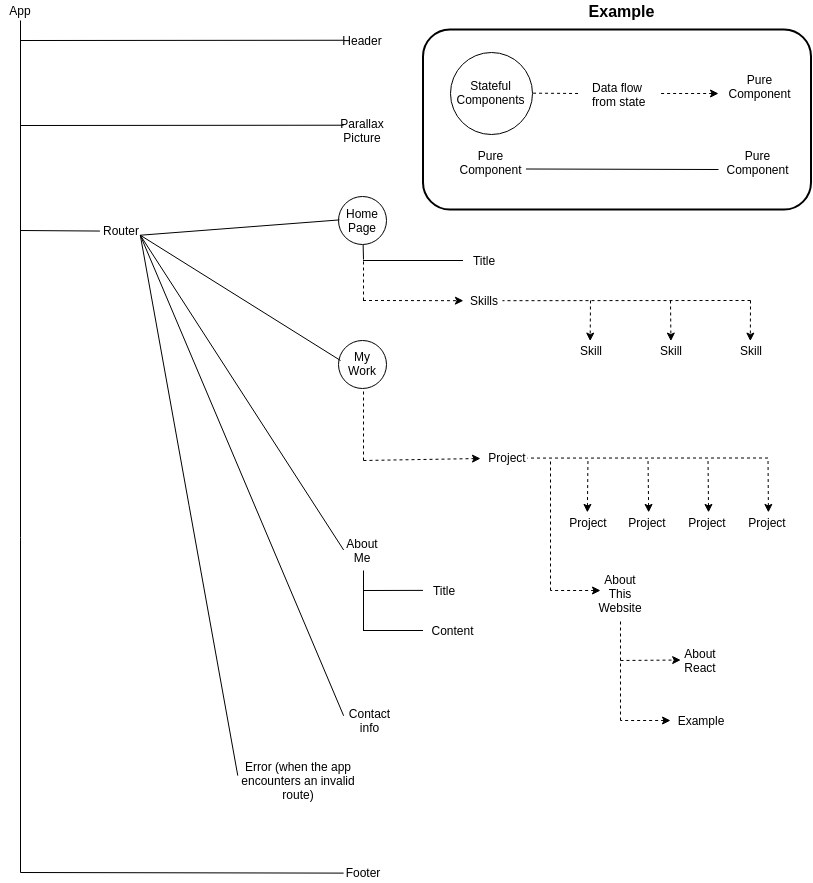

The diagram above was exported from draw.io. Its source (the exported page's mxGraphModel, read from the mxfile embedded in the PNG):
<mxGraphModel dx="1875" dy="773" grid="1" gridSize="10" guides="1" tooltips="1" connect="1" arrows="1" fold="1" page="1" pageScale="1" pageWidth="850" pageHeight="1100" math="0" shadow="0">
  <root>
    <mxCell id="0" />
    <mxCell id="1" parent="0" />
    <mxCell id="abyRZIEFB_CrL6IQVhpt-31" value="" style="endArrow=none;dashed=1;html=1;strokeColor=#000000;endFill=0;startArrow=classic;startFill=1;" edge="1" parent="1" target="abyRZIEFB_CrL6IQVhpt-32">
      <mxGeometry width="50" height="50" relative="1" as="geometry">
        <mxPoint x="738" y="173" as="sourcePoint" />
        <mxPoint x="768" y="173" as="targetPoint" />
      </mxGeometry>
    </mxCell>
    <mxCell id="Gy6JYORKkACA3VFljPBP-15" value="App" style="text;html=1;strokeColor=none;fillColor=none;align=center;verticalAlign=middle;whiteSpace=wrap;rounded=0;" parent="1" vertex="1">
      <mxGeometry x="20" y="80" width="40" height="20" as="geometry" />
    </mxCell>
    <mxCell id="Gy6JYORKkACA3VFljPBP-16" value="Header&lt;br&gt;" style="text;html=1;strokeColor=none;fillColor=none;align=center;verticalAlign=middle;whiteSpace=wrap;rounded=0;" parent="1" vertex="1">
      <mxGeometry x="362.5" y="110" width="40" height="20" as="geometry" />
    </mxCell>
    <mxCell id="Gy6JYORKkACA3VFljPBP-18" value="Home Page" style="text;html=1;strokeColor=none;fillColor=none;align=center;verticalAlign=middle;whiteSpace=wrap;rounded=0;" parent="1" vertex="1">
      <mxGeometry x="362.5" y="290" width="40" height="20" as="geometry" />
    </mxCell>
    <mxCell id="Gy6JYORKkACA3VFljPBP-19" value="Title&lt;br&gt;" style="text;html=1;strokeColor=none;fillColor=none;align=center;verticalAlign=middle;whiteSpace=wrap;rounded=0;" parent="1" vertex="1">
      <mxGeometry x="482.5" y="330" width="40" height="20" as="geometry" />
    </mxCell>
    <mxCell id="Gy6JYORKkACA3VFljPBP-21" value="My Work&lt;br&gt;&lt;br&gt;" style="text;html=1;strokeColor=none;fillColor=none;align=center;verticalAlign=middle;whiteSpace=wrap;rounded=0;" parent="1" vertex="1">
      <mxGeometry x="362.5" y="440" width="40" height="20" as="geometry" />
    </mxCell>
    <mxCell id="Gy6JYORKkACA3VFljPBP-22" value="Contact info" style="text;html=1;strokeColor=none;fillColor=none;align=center;verticalAlign=middle;whiteSpace=wrap;rounded=0;" parent="1" vertex="1">
      <mxGeometry x="362.5" y="790" width="55" height="20" as="geometry" />
    </mxCell>
    <mxCell id="Gy6JYORKkACA3VFljPBP-25" value="" style="endArrow=none;html=1;" parent="1" target="Gy6JYORKkACA3VFljPBP-15" edge="1">
      <mxGeometry width="50" height="50" relative="1" as="geometry">
        <mxPoint x="40" y="290" as="sourcePoint" />
        <mxPoint x="70" y="480" as="targetPoint" />
      </mxGeometry>
    </mxCell>
    <mxCell id="Gy6JYORKkACA3VFljPBP-27" value="" style="endArrow=none;html=1;entryX=0;entryY=0.5;entryDx=0;entryDy=0;" parent="1" target="Gy6JYORKkACA3VFljPBP-16" edge="1">
      <mxGeometry width="50" height="50" relative="1" as="geometry">
        <mxPoint x="40" y="120" as="sourcePoint" />
        <mxPoint x="70" y="560" as="targetPoint" />
      </mxGeometry>
    </mxCell>
    <mxCell id="Gy6JYORKkACA3VFljPBP-28" value="" style="endArrow=none;html=1;entryX=0;entryY=0.5;entryDx=0;entryDy=0;exitX=1;exitY=0.75;exitDx=0;exitDy=0;" parent="1" source="Gy6JYORKkACA3VFljPBP-35" target="abyRZIEFB_CrL6IQVhpt-3" edge="1">
      <mxGeometry width="50" height="50" relative="1" as="geometry">
        <mxPoint x="160" y="210" as="sourcePoint" />
        <mxPoint x="70" y="560" as="targetPoint" />
      </mxGeometry>
    </mxCell>
    <mxCell id="Gy6JYORKkACA3VFljPBP-30" value="" style="endArrow=none;html=1;exitX=1;exitY=0.75;exitDx=0;exitDy=0;" parent="1" source="Gy6JYORKkACA3VFljPBP-35" edge="1">
      <mxGeometry width="50" height="50" relative="1" as="geometry">
        <mxPoint x="160" y="210" as="sourcePoint" />
        <mxPoint x="360" y="440" as="targetPoint" />
      </mxGeometry>
    </mxCell>
    <mxCell id="Gy6JYORKkACA3VFljPBP-91" value="Footer" style="text;html=1;strokeColor=none;fillColor=none;align=center;verticalAlign=middle;whiteSpace=wrap;rounded=0;" parent="1" vertex="1">
      <mxGeometry x="362.5" y="942" width="40" height="20" as="geometry" />
    </mxCell>
    <mxCell id="Gy6JYORKkACA3VFljPBP-35" value="Router" style="text;html=1;strokeColor=none;fillColor=none;align=center;verticalAlign=middle;whiteSpace=wrap;rounded=0;" parent="1" vertex="1">
      <mxGeometry x="120" y="300" width="40" height="20" as="geometry" />
    </mxCell>
    <mxCell id="Gy6JYORKkACA3VFljPBP-36" value="" style="endArrow=none;html=1;entryX=0;entryY=0.5;entryDx=0;entryDy=0;" parent="1" target="Gy6JYORKkACA3VFljPBP-91" edge="1">
      <mxGeometry width="50" height="50" relative="1" as="geometry">
        <mxPoint x="40" y="952" as="sourcePoint" />
        <mxPoint x="120" y="370" as="targetPoint" />
      </mxGeometry>
    </mxCell>
    <mxCell id="Gy6JYORKkACA3VFljPBP-37" value="" style="endArrow=none;html=1;entryX=0;entryY=0.5;entryDx=0;entryDy=0;" parent="1" target="Gy6JYORKkACA3VFljPBP-35" edge="1">
      <mxGeometry width="50" height="50" relative="1" as="geometry">
        <mxPoint x="40" y="310" as="sourcePoint" />
        <mxPoint x="70" y="480" as="targetPoint" />
      </mxGeometry>
    </mxCell>
    <mxCell id="Gy6JYORKkACA3VFljPBP-43" value="" style="endArrow=none;html=1;entryX=0;entryY=0.25;entryDx=0;entryDy=0;exitX=1;exitY=0.75;exitDx=0;exitDy=0;" parent="1" source="Gy6JYORKkACA3VFljPBP-35" target="Gy6JYORKkACA3VFljPBP-22" edge="1">
      <mxGeometry width="50" height="50" relative="1" as="geometry">
        <mxPoint x="160" y="210" as="sourcePoint" />
        <mxPoint x="70" y="480" as="targetPoint" />
      </mxGeometry>
    </mxCell>
    <mxCell id="Gy6JYORKkACA3VFljPBP-45" value="" style="endArrow=none;html=1;" parent="1" edge="1">
      <mxGeometry width="50" height="50" relative="1" as="geometry">
        <mxPoint x="382.5" y="340" as="sourcePoint" />
        <mxPoint x="482.5" y="340" as="targetPoint" />
      </mxGeometry>
    </mxCell>
    <mxCell id="Gy6JYORKkACA3VFljPBP-46" value="" style="endArrow=none;html=1;entryX=0.5;entryY=1;entryDx=0;entryDy=0;" parent="1" edge="1" target="abyRZIEFB_CrL6IQVhpt-3">
      <mxGeometry width="50" height="50" relative="1" as="geometry">
        <mxPoint x="383" y="339" as="sourcePoint" />
        <mxPoint x="382.5" y="320" as="targetPoint" />
      </mxGeometry>
    </mxCell>
    <mxCell id="Gy6JYORKkACA3VFljPBP-47" value="Skills" style="text;html=1;strokeColor=none;fillColor=none;align=center;verticalAlign=middle;whiteSpace=wrap;rounded=0;" parent="1" vertex="1">
      <mxGeometry x="482.5" y="370" width="40" height="20" as="geometry" />
    </mxCell>
    <mxCell id="Gy6JYORKkACA3VFljPBP-49" value="" style="endArrow=classic;html=1;entryX=0;entryY=0.5;entryDx=0;entryDy=0;dashed=1;endFill=1;" parent="1" target="Gy6JYORKkACA3VFljPBP-47" edge="1">
      <mxGeometry width="50" height="50" relative="1" as="geometry">
        <mxPoint x="382.5" y="380" as="sourcePoint" />
        <mxPoint x="152.5" y="570" as="targetPoint" />
      </mxGeometry>
    </mxCell>
    <mxCell id="Gy6JYORKkACA3VFljPBP-51" value="" style="endArrow=none;html=1;dashed=1;" parent="1" edge="1">
      <mxGeometry width="50" height="50" relative="1" as="geometry">
        <mxPoint x="383" y="540" as="sourcePoint" />
        <mxPoint x="383" y="470" as="targetPoint" />
      </mxGeometry>
    </mxCell>
    <mxCell id="Gy6JYORKkACA3VFljPBP-55" value="Project&lt;br&gt;" style="text;html=1;strokeColor=none;fillColor=none;align=center;verticalAlign=middle;whiteSpace=wrap;rounded=0;" parent="1" vertex="1">
      <mxGeometry x="507.5" y="527.5" width="40" height="20" as="geometry" />
    </mxCell>
    <mxCell id="Gy6JYORKkACA3VFljPBP-58" value="Project" style="text;html=1;strokeColor=none;fillColor=none;align=center;verticalAlign=middle;whiteSpace=wrap;rounded=0;" parent="1" vertex="1">
      <mxGeometry x="647.5" y="592.5" width="40" height="20" as="geometry" />
    </mxCell>
    <mxCell id="Gy6JYORKkACA3VFljPBP-77" value="Project" style="text;html=1;strokeColor=none;fillColor=none;align=center;verticalAlign=middle;whiteSpace=wrap;rounded=0;" parent="1" vertex="1">
      <mxGeometry x="707.5" y="592.5" width="40" height="20" as="geometry" />
    </mxCell>
    <mxCell id="Gy6JYORKkACA3VFljPBP-78" value="Project" style="text;html=1;strokeColor=none;fillColor=none;align=center;verticalAlign=middle;whiteSpace=wrap;rounded=0;" parent="1" vertex="1">
      <mxGeometry x="587.5" y="592.5" width="40" height="20" as="geometry" />
    </mxCell>
    <mxCell id="Gy6JYORKkACA3VFljPBP-80" value="Project" style="text;html=1;strokeColor=none;fillColor=none;align=center;verticalAlign=middle;whiteSpace=wrap;rounded=0;" parent="1" vertex="1">
      <mxGeometry x="767.5" y="592.5" width="40" height="20" as="geometry" />
    </mxCell>
    <mxCell id="Gy6JYORKkACA3VFljPBP-86" value="Parallax Picture" style="text;html=1;strokeColor=none;fillColor=none;align=center;verticalAlign=middle;whiteSpace=wrap;rounded=0;" parent="1" vertex="1">
      <mxGeometry x="362.5" y="200" width="40" height="20" as="geometry" />
    </mxCell>
    <mxCell id="Gy6JYORKkACA3VFljPBP-87" value="" style="endArrow=none;html=1;entryX=0;entryY=0.25;entryDx=0;entryDy=0;" parent="1" target="Gy6JYORKkACA3VFljPBP-86" edge="1">
      <mxGeometry width="50" height="50" relative="1" as="geometry">
        <mxPoint x="40" y="205" as="sourcePoint" />
        <mxPoint x="70" y="610" as="targetPoint" />
      </mxGeometry>
    </mxCell>
    <mxCell id="Gy6JYORKkACA3VFljPBP-93" value="" style="endArrow=none;html=1;" parent="1" edge="1">
      <mxGeometry width="50" height="50" relative="1" as="geometry">
        <mxPoint x="40" y="952" as="sourcePoint" />
        <mxPoint x="40" y="282" as="targetPoint" />
      </mxGeometry>
    </mxCell>
    <mxCell id="Gy6JYORKkACA3VFljPBP-94" value="" style="endArrow=none;html=1;exitX=1;exitY=0.75;exitDx=0;exitDy=0;entryX=0;entryY=0.25;entryDx=0;entryDy=0;" parent="1" source="Gy6JYORKkACA3VFljPBP-35" target="Gy6JYORKkACA3VFljPBP-95" edge="1">
      <mxGeometry width="50" height="50" relative="1" as="geometry">
        <mxPoint x="170" y="310" as="sourcePoint" />
        <mxPoint x="199" y="700" as="targetPoint" />
      </mxGeometry>
    </mxCell>
    <mxCell id="Gy6JYORKkACA3VFljPBP-95" value="Error (when the app encounters an invalid route)&lt;br&gt;" style="text;html=1;strokeColor=none;fillColor=none;align=center;verticalAlign=middle;whiteSpace=wrap;rounded=0;" parent="1" vertex="1">
      <mxGeometry x="257.5" y="850" width="120" height="20" as="geometry" />
    </mxCell>
    <mxCell id="Gy6JYORKkACA3VFljPBP-100" value="About Me" style="text;html=1;strokeColor=none;fillColor=none;align=center;verticalAlign=middle;whiteSpace=wrap;rounded=0;" parent="1" vertex="1">
      <mxGeometry x="362.5" y="620" width="40" height="20" as="geometry" />
    </mxCell>
    <mxCell id="Gy6JYORKkACA3VFljPBP-101" value="" style="endArrow=none;html=1;entryX=0;entryY=0.5;entryDx=0;entryDy=0;exitX=1;exitY=0.75;exitDx=0;exitDy=0;" parent="1" source="Gy6JYORKkACA3VFljPBP-35" target="Gy6JYORKkACA3VFljPBP-100" edge="1">
      <mxGeometry width="50" height="50" relative="1" as="geometry">
        <mxPoint x="20" y="810" as="sourcePoint" />
        <mxPoint x="70" y="760" as="targetPoint" />
      </mxGeometry>
    </mxCell>
    <mxCell id="Gy6JYORKkACA3VFljPBP-102" value="Title" style="text;html=1;strokeColor=none;fillColor=none;align=center;verticalAlign=middle;whiteSpace=wrap;rounded=0;" parent="1" vertex="1">
      <mxGeometry x="442.5" y="660" width="40" height="20" as="geometry" />
    </mxCell>
    <mxCell id="Gy6JYORKkACA3VFljPBP-103" value="" style="endArrow=none;html=1;entryX=0;entryY=0.5;entryDx=0;entryDy=0;" parent="1" target="Gy6JYORKkACA3VFljPBP-102" edge="1">
      <mxGeometry width="50" height="50" relative="1" as="geometry">
        <mxPoint x="382.5" y="670" as="sourcePoint" />
        <mxPoint x="152.5" y="920" as="targetPoint" />
      </mxGeometry>
    </mxCell>
    <mxCell id="Gy6JYORKkACA3VFljPBP-104" value="" style="endArrow=none;html=1;" parent="1" edge="1">
      <mxGeometry width="50" height="50" relative="1" as="geometry">
        <mxPoint x="383" y="670" as="sourcePoint" />
        <mxPoint x="383" y="650" as="targetPoint" />
      </mxGeometry>
    </mxCell>
    <mxCell id="Gy6JYORKkACA3VFljPBP-105" value="Content" style="text;html=1;strokeColor=none;fillColor=none;align=center;verticalAlign=middle;whiteSpace=wrap;rounded=0;" parent="1" vertex="1">
      <mxGeometry x="452.5" y="700" width="40" height="20" as="geometry" />
    </mxCell>
    <mxCell id="Gy6JYORKkACA3VFljPBP-109" value="" style="endArrow=none;html=1;" parent="1" edge="1">
      <mxGeometry width="50" height="50" relative="1" as="geometry">
        <mxPoint x="383" y="710" as="sourcePoint" />
        <mxPoint x="383" y="670" as="targetPoint" />
      </mxGeometry>
    </mxCell>
    <mxCell id="Gy6JYORKkACA3VFljPBP-110" value="" style="endArrow=none;html=1;" parent="1" edge="1">
      <mxGeometry width="50" height="50" relative="1" as="geometry">
        <mxPoint x="442.5" y="710" as="sourcePoint" />
        <mxPoint x="382.5" y="710" as="targetPoint" />
      </mxGeometry>
    </mxCell>
    <mxCell id="Gy6JYORKkACA3VFljPBP-111" value="" style="endArrow=classic;html=1;dashed=1;endFill=1;startArrow=none;startFill=0;" parent="1" edge="1">
      <mxGeometry width="50" height="50" relative="1" as="geometry">
        <mxPoint x="383" y="540" as="sourcePoint" />
        <mxPoint x="500" y="538" as="targetPoint" />
      </mxGeometry>
    </mxCell>
    <mxCell id="Gy6JYORKkACA3VFljPBP-112" value="" style="endArrow=none;html=1;entryX=1;entryY=0.5;entryDx=0;entryDy=0;dashed=1;" parent="1" target="Gy6JYORKkACA3VFljPBP-47" edge="1">
      <mxGeometry width="50" height="50" relative="1" as="geometry">
        <mxPoint x="770" y="380" as="sourcePoint" />
        <mxPoint x="122.5" y="920" as="targetPoint" />
      </mxGeometry>
    </mxCell>
    <mxCell id="Gy6JYORKkACA3VFljPBP-113" value="Skill&lt;br&gt;" style="text;html=1;strokeColor=none;fillColor=none;align=center;verticalAlign=middle;whiteSpace=wrap;rounded=0;" parent="1" vertex="1">
      <mxGeometry x="590" y="420" width="40" height="20" as="geometry" />
    </mxCell>
    <mxCell id="Gy6JYORKkACA3VFljPBP-116" value="Skill&lt;br&gt;" style="text;html=1;strokeColor=none;fillColor=none;align=center;verticalAlign=middle;whiteSpace=wrap;rounded=0;" parent="1" vertex="1">
      <mxGeometry x="670" y="420" width="40" height="20" as="geometry" />
    </mxCell>
    <mxCell id="Gy6JYORKkACA3VFljPBP-117" value="Skill&lt;br&gt;" style="text;html=1;strokeColor=none;fillColor=none;align=center;verticalAlign=middle;whiteSpace=wrap;rounded=0;" parent="1" vertex="1">
      <mxGeometry x="750" y="420" width="40" height="20" as="geometry" />
    </mxCell>
    <mxCell id="Gy6JYORKkACA3VFljPBP-118" value="" style="endArrow=classic;html=1;entryX=0.5;entryY=0;entryDx=0;entryDy=0;dashed=1;endFill=1;" parent="1" target="Gy6JYORKkACA3VFljPBP-113" edge="1">
      <mxGeometry width="50" height="50" relative="1" as="geometry">
        <mxPoint x="610" y="380" as="sourcePoint" />
        <mxPoint x="170" y="990" as="targetPoint" />
      </mxGeometry>
    </mxCell>
    <mxCell id="Gy6JYORKkACA3VFljPBP-119" value="" style="endArrow=classic;html=1;entryX=0.5;entryY=0;entryDx=0;entryDy=0;dashed=1;endFill=1;" parent="1" target="Gy6JYORKkACA3VFljPBP-116" edge="1">
      <mxGeometry width="50" height="50" relative="1" as="geometry">
        <mxPoint x="690" y="380" as="sourcePoint" />
        <mxPoint x="620" y="430" as="targetPoint" />
      </mxGeometry>
    </mxCell>
    <mxCell id="Gy6JYORKkACA3VFljPBP-120" value="" style="endArrow=classic;html=1;entryX=0.5;entryY=0;entryDx=0;entryDy=0;dashed=1;endFill=1;" parent="1" target="Gy6JYORKkACA3VFljPBP-117" edge="1">
      <mxGeometry width="50" height="50" relative="1" as="geometry">
        <mxPoint x="770" y="380" as="sourcePoint" />
        <mxPoint x="700" y="430" as="targetPoint" />
      </mxGeometry>
    </mxCell>
    <mxCell id="Gy6JYORKkACA3VFljPBP-121" value="" style="endArrow=none;html=1;entryX=1;entryY=0.5;entryDx=0;entryDy=0;dashed=1;" parent="1" target="Gy6JYORKkACA3VFljPBP-55" edge="1">
      <mxGeometry width="50" height="50" relative="1" as="geometry">
        <mxPoint x="787.5" y="537.5" as="sourcePoint" />
        <mxPoint x="177.5" y="952.5" as="targetPoint" />
      </mxGeometry>
    </mxCell>
    <mxCell id="Gy6JYORKkACA3VFljPBP-122" value="" style="endArrow=none;html=1;exitX=0.5;exitY=0;exitDx=0;exitDy=0;jumpSize=1;dashed=1;endFill=0;startArrow=classic;startFill=1;" parent="1" source="Gy6JYORKkACA3VFljPBP-78" edge="1">
      <mxGeometry width="50" height="50" relative="1" as="geometry">
        <mxPoint x="797.5" y="544.5" as="sourcePoint" />
        <mxPoint x="607.5" y="537.5" as="targetPoint" />
      </mxGeometry>
    </mxCell>
    <mxCell id="Gy6JYORKkACA3VFljPBP-125" value="" style="endArrow=none;html=1;exitX=0.5;exitY=0;exitDx=0;exitDy=0;jumpSize=1;dashed=1;endFill=0;startArrow=classic;startFill=1;" parent="1" source="Gy6JYORKkACA3VFljPBP-58" edge="1">
      <mxGeometry width="50" height="50" relative="1" as="geometry">
        <mxPoint x="617.5" y="602.5" as="sourcePoint" />
        <mxPoint x="667.5" y="537.5" as="targetPoint" />
      </mxGeometry>
    </mxCell>
    <mxCell id="Gy6JYORKkACA3VFljPBP-126" value="" style="endArrow=none;html=1;exitX=0.5;exitY=0;exitDx=0;exitDy=0;jumpSize=1;dashed=1;endFill=0;startArrow=classic;startFill=1;" parent="1" source="Gy6JYORKkACA3VFljPBP-77" edge="1">
      <mxGeometry width="50" height="50" relative="1" as="geometry">
        <mxPoint x="677.5" y="602.5" as="sourcePoint" />
        <mxPoint x="727.5" y="537.5" as="targetPoint" />
      </mxGeometry>
    </mxCell>
    <mxCell id="Gy6JYORKkACA3VFljPBP-127" value="" style="endArrow=none;html=1;exitX=0.5;exitY=0;exitDx=0;exitDy=0;jumpSize=1;dashed=1;endFill=0;startArrow=classic;startFill=1;" parent="1" source="Gy6JYORKkACA3VFljPBP-80" edge="1">
      <mxGeometry width="50" height="50" relative="1" as="geometry">
        <mxPoint x="737.5" y="602.5" as="sourcePoint" />
        <mxPoint x="787.5" y="537.5" as="targetPoint" />
      </mxGeometry>
    </mxCell>
    <mxCell id="abyRZIEFB_CrL6IQVhpt-3" value="" style="ellipse;whiteSpace=wrap;html=1;aspect=fixed;fillColor=none;" vertex="1" parent="1">
      <mxGeometry x="358.5" y="276" width="48" height="48" as="geometry" />
    </mxCell>
    <mxCell id="abyRZIEFB_CrL6IQVhpt-4" value="" style="ellipse;whiteSpace=wrap;html=1;aspect=fixed;fillColor=none;" vertex="1" parent="1">
      <mxGeometry x="358.5" y="420" width="48" height="48" as="geometry" />
    </mxCell>
    <mxCell id="abyRZIEFB_CrL6IQVhpt-5" value="" style="endArrow=none;dashed=1;html=1;strokeColor=#000000;" edge="1" parent="1">
      <mxGeometry width="50" height="50" relative="1" as="geometry">
        <mxPoint x="570" y="670" as="sourcePoint" />
        <mxPoint x="570" y="540" as="targetPoint" />
      </mxGeometry>
    </mxCell>
    <mxCell id="abyRZIEFB_CrL6IQVhpt-6" value="" style="endArrow=none;dashed=1;html=1;strokeColor=#000000;endFill=0;startArrow=classic;startFill=1;" edge="1" parent="1">
      <mxGeometry width="50" height="50" relative="1" as="geometry">
        <mxPoint x="620" y="670" as="sourcePoint" />
        <mxPoint x="570" y="670" as="targetPoint" />
      </mxGeometry>
    </mxCell>
    <mxCell id="abyRZIEFB_CrL6IQVhpt-7" value="About This Website&lt;br&gt;&lt;br&gt;" style="text;html=1;strokeColor=none;fillColor=none;align=center;verticalAlign=middle;whiteSpace=wrap;rounded=0;" vertex="1" parent="1">
      <mxGeometry x="620" y="670" width="40" height="20" as="geometry" />
    </mxCell>
    <mxCell id="abyRZIEFB_CrL6IQVhpt-8" value="" style="endArrow=none;dashed=1;html=1;strokeColor=#000000;" edge="1" parent="1">
      <mxGeometry width="50" height="50" relative="1" as="geometry">
        <mxPoint x="640" y="800" as="sourcePoint" />
        <mxPoint x="640" y="699" as="targetPoint" />
      </mxGeometry>
    </mxCell>
    <mxCell id="abyRZIEFB_CrL6IQVhpt-9" value="About React&lt;br&gt;" style="text;html=1;strokeColor=none;fillColor=none;align=center;verticalAlign=middle;whiteSpace=wrap;rounded=0;" vertex="1" parent="1">
      <mxGeometry x="700" y="730" width="40" height="20" as="geometry" />
    </mxCell>
    <mxCell id="abyRZIEFB_CrL6IQVhpt-10" value="" style="endArrow=classic;dashed=1;html=1;strokeColor=#000000;entryX=0;entryY=0.5;entryDx=0;entryDy=0;endFill=1;startArrow=none;startFill=0;" edge="1" parent="1" target="abyRZIEFB_CrL6IQVhpt-9">
      <mxGeometry width="50" height="50" relative="1" as="geometry">
        <mxPoint x="640" y="740" as="sourcePoint" />
        <mxPoint x="570" y="860" as="targetPoint" />
      </mxGeometry>
    </mxCell>
    <mxCell id="abyRZIEFB_CrL6IQVhpt-14" value="" style="endArrow=none;dashed=1;html=1;strokeColor=#000000;endFill=0;startArrow=classic;startFill=1;" edge="1" parent="1">
      <mxGeometry width="50" height="50" relative="1" as="geometry">
        <mxPoint x="690" y="800" as="sourcePoint" />
        <mxPoint x="640" y="800" as="targetPoint" />
      </mxGeometry>
    </mxCell>
    <mxCell id="abyRZIEFB_CrL6IQVhpt-15" value="Example&lt;br&gt;" style="text;html=1;strokeColor=none;fillColor=none;align=center;verticalAlign=middle;whiteSpace=wrap;rounded=0;" vertex="1" parent="1">
      <mxGeometry x="700" y="790" width="40" height="20" as="geometry" />
    </mxCell>
    <mxCell id="abyRZIEFB_CrL6IQVhpt-16" value="Stateful Components&lt;br&gt;&lt;br&gt;" style="text;html=1;strokeColor=none;fillColor=none;align=center;verticalAlign=middle;whiteSpace=wrap;rounded=0;" vertex="1" parent="1">
      <mxGeometry x="491" y="169" width="40" height="20" as="geometry" />
    </mxCell>
    <mxCell id="abyRZIEFB_CrL6IQVhpt-17" value="Pure Component&lt;br&gt;&lt;br&gt;" style="text;html=1;strokeColor=none;fillColor=none;align=center;verticalAlign=middle;whiteSpace=wrap;rounded=0;" vertex="1" parent="1">
      <mxGeometry x="490.5" y="239" width="40" height="20" as="geometry" />
    </mxCell>
    <mxCell id="abyRZIEFB_CrL6IQVhpt-20" value="" style="ellipse;whiteSpace=wrap;html=1;aspect=fixed;fillColor=none;" vertex="1" parent="1">
      <mxGeometry x="470.5" y="132" width="82" height="82" as="geometry" />
    </mxCell>
    <mxCell id="abyRZIEFB_CrL6IQVhpt-24" value="" style="endArrow=none;dashed=1;html=1;strokeColor=#000000;endFill=0;exitX=1;exitY=0.5;exitDx=0;exitDy=0;" edge="1" parent="1" source="abyRZIEFB_CrL6IQVhpt-20">
      <mxGeometry width="50" height="50" relative="1" as="geometry">
        <mxPoint x="738" y="174" as="sourcePoint" />
        <mxPoint x="598" y="173" as="targetPoint" />
      </mxGeometry>
    </mxCell>
    <mxCell id="abyRZIEFB_CrL6IQVhpt-25" value="" style="endArrow=none;html=1;strokeColor=#000000;" edge="1" parent="1">
      <mxGeometry width="50" height="50" relative="1" as="geometry">
        <mxPoint x="738" y="249" as="sourcePoint" />
        <mxPoint x="545.5" y="248.5" as="targetPoint" />
      </mxGeometry>
    </mxCell>
    <mxCell id="Gy6JYORKkACA3VFljPBP-48" value="" style="endArrow=none;html=1;dashed=1;" parent="1" edge="1">
      <mxGeometry width="50" height="50" relative="1" as="geometry">
        <mxPoint x="383" y="380" as="sourcePoint" />
        <mxPoint x="383" y="340" as="targetPoint" />
      </mxGeometry>
    </mxCell>
    <mxCell id="abyRZIEFB_CrL6IQVhpt-32" value="Data flow&lt;br&gt;from state&lt;br&gt;" style="text;html=1;resizable=0;points=[];autosize=1;align=left;verticalAlign=top;spacingTop=-4;" vertex="1" parent="1">
      <mxGeometry x="610.5" y="158" width="70" height="30" as="geometry" />
    </mxCell>
    <mxCell id="abyRZIEFB_CrL6IQVhpt-36" value="Pure Component&lt;br&gt;&lt;br&gt;" style="text;html=1;strokeColor=none;fillColor=none;align=center;verticalAlign=middle;whiteSpace=wrap;rounded=0;" vertex="1" parent="1">
      <mxGeometry x="758" y="239" width="40" height="20" as="geometry" />
    </mxCell>
    <mxCell id="abyRZIEFB_CrL6IQVhpt-37" value="Pure Component&lt;br&gt;&lt;br&gt;" style="text;html=1;strokeColor=none;fillColor=none;align=center;verticalAlign=middle;whiteSpace=wrap;rounded=0;" vertex="1" parent="1">
      <mxGeometry x="760" y="163" width="40" height="20" as="geometry" />
    </mxCell>
    <mxCell id="abyRZIEFB_CrL6IQVhpt-39" value="" style="rounded=1;whiteSpace=wrap;html=1;fillColor=none;strokeColor=#000000;strokeWidth=2;" vertex="1" parent="1">
      <mxGeometry x="442.5" y="109" width="388" height="180" as="geometry" />
    </mxCell>
    <mxCell id="abyRZIEFB_CrL6IQVhpt-40" value="&lt;span style=&quot;font-size: 16px&quot;&gt;&lt;b&gt;Example&lt;/b&gt;&lt;/span&gt;" style="text;html=1;strokeColor=none;fillColor=none;align=center;verticalAlign=middle;whiteSpace=wrap;rounded=0;fontSize=16;" vertex="1" parent="1">
      <mxGeometry x="621" y="80" width="40" height="20" as="geometry" />
    </mxCell>
  </root>
</mxGraphModel>